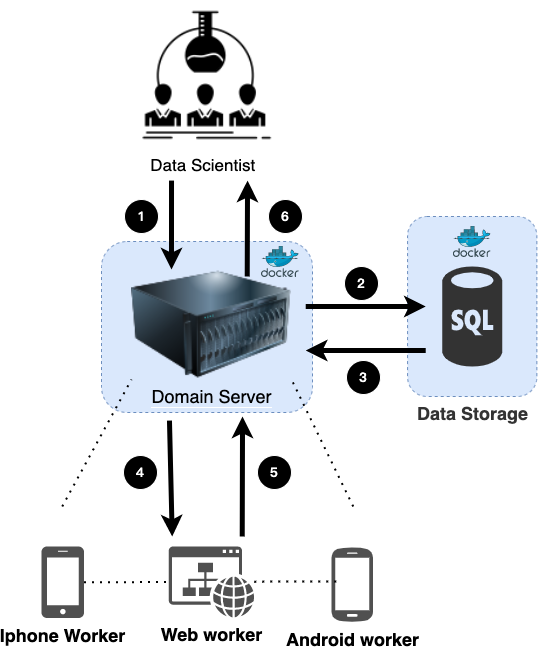

The diagram above was exported from draw.io. Its source (the exported page's mxGraphModel, read from the mxfile embedded in the PNG):
<mxGraphModel dx="1853" dy="636" grid="0" gridSize="10" guides="1" tooltips="1" connect="1" arrows="1" fold="1" page="1" pageScale="1" pageWidth="827" pageHeight="1169" math="0" shadow="0">
  <root>
    <mxCell id="0" />
    <mxCell id="1" parent="0" />
    <mxCell id="5AOquNcl3GPmF3PbUUzX-51" value="" style="group;movable=0;resizable=0;rotatable=0;deletable=0;editable=0;connectable=0;" parent="1" vertex="1" connectable="0">
      <mxGeometry x="37" y="286" width="500" height="616" as="geometry" />
    </mxCell>
    <mxCell id="5AOquNcl3GPmF3PbUUzX-54" value="" style="rounded=1;whiteSpace=wrap;html=1;dashed=1;fontSize=18;fillColor=#dae8fc;strokeColor=#6c8ebf;" parent="5AOquNcl3GPmF3PbUUzX-51" vertex="1">
      <mxGeometry x="60" y="235" width="211" height="171" as="geometry" />
    </mxCell>
    <mxCell id="5AOquNcl3GPmF3PbUUzX-52" value="" style="rounded=1;whiteSpace=wrap;html=1;dashed=1;fontSize=18;fillColor=#dae8fc;strokeColor=#6c8ebf;" parent="5AOquNcl3GPmF3PbUUzX-51" vertex="1">
      <mxGeometry x="366.08000000000004" y="210" width="129.28" height="180" as="geometry" />
    </mxCell>
    <mxCell id="5AOquNcl3GPmF3PbUUzX-10" value="" style="group" parent="5AOquNcl3GPmF3PbUUzX-51" vertex="1" connectable="0">
      <mxGeometry x="90.72" width="180.00000000000003" height="406" as="geometry" />
    </mxCell>
    <mxCell id="5AOquNcl3GPmF3PbUUzX-15" value="" style="group" parent="5AOquNcl3GPmF3PbUUzX-10" vertex="1" connectable="0">
      <mxGeometry y="-6" width="180.00000000000003" height="412" as="geometry" />
    </mxCell>
    <mxCell id="5AOquNcl3GPmF3PbUUzX-8" value="" style="shape=image;html=1;verticalAlign=top;verticalLabelPosition=bottom;labelBackgroundColor=#ffffff;imageAspect=0;aspect=fixed;image=https://cdn0.iconfinder.com/data/icons/business-and-education-1/512/10_labortary_lab_man_experiment_scientist-128.png;dashed=1;" parent="5AOquNcl3GPmF3PbUUzX-15" vertex="1">
      <mxGeometry width="150" height="150" as="geometry" />
    </mxCell>
    <mxCell id="5AOquNcl3GPmF3PbUUzX-9" value="&lt;font style=&quot;font-size: 17px;&quot;&gt;Data Scientist&amp;nbsp;&amp;nbsp;&lt;/font&gt;" style="text;html=1;align=center;verticalAlign=middle;resizable=0;points=[];autosize=1;strokeColor=none;fillColor=none;" parent="5AOquNcl3GPmF3PbUUzX-15" vertex="1">
      <mxGeometry x="4.99625" y="150" width="140" height="30" as="geometry" />
    </mxCell>
    <mxCell id="5AOquNcl3GPmF3PbUUzX-58" value="" style="sketch=0;aspect=fixed;html=1;points=[];align=center;image;fontSize=12;image=img/lib/mscae/Docker.svg;dashed=1;fontColor=#66B2FF;fillColor=#333333;" parent="5AOquNcl3GPmF3PbUUzX-15" vertex="1">
      <mxGeometry x="129.28000000000006" y="246" width="37.8" height="31" as="geometry" />
    </mxCell>
    <mxCell id="ZO05lnE88GP72v8exAFJ-2" value="&lt;font size=&quot;1&quot; face=&quot;Garamond&quot; style=&quot;background-color: rgb(0, 0, 0);&quot; color=&quot;#ffffff&quot;&gt;&lt;b style=&quot;font-size: 13px;&quot;&gt;1&lt;/b&gt;&lt;/font&gt;" style="ellipse;whiteSpace=wrap;html=1;aspect=fixed;labelBackgroundColor=#DAE8FC;fillColor=#000000;strokeColor=#FFFFFF;" vertex="1" parent="5AOquNcl3GPmF3PbUUzX-15">
      <mxGeometry x="-7.719999999999999" y="199" width="34" height="34" as="geometry" />
    </mxCell>
    <mxCell id="ZO05lnE88GP72v8exAFJ-8" value="&lt;font size=&quot;1&quot; face=&quot;Garamond&quot; style=&quot;background-color: rgb(0, 0, 0);&quot; color=&quot;#ffffff&quot;&gt;&lt;b style=&quot;font-size: 13px;&quot;&gt;6&lt;/b&gt;&lt;/font&gt;" style="ellipse;whiteSpace=wrap;html=1;aspect=fixed;labelBackgroundColor=#DAE8FC;fillColor=#000000;strokeColor=#FFFFFF;" vertex="1" parent="5AOquNcl3GPmF3PbUUzX-15">
      <mxGeometry x="136.28" y="199" width="34" height="34" as="geometry" />
    </mxCell>
    <mxCell id="5AOquNcl3GPmF3PbUUzX-12" value="&lt;font style=&quot;font-size: 18px; background-color: rgb(218, 232, 252);&quot;&gt;Domain Server&lt;/font&gt;" style="image;html=1;image=img/lib/clip_art/computers/Server_128x128.png;dashed=1;" parent="5AOquNcl3GPmF3PbUUzX-51" vertex="1">
      <mxGeometry x="89.99" y="263" width="160" height="110" as="geometry" />
    </mxCell>
    <mxCell id="5AOquNcl3GPmF3PbUUzX-16" value="" style="endArrow=classic;html=1;rounded=0;fontSize=17;entryX=0.25;entryY=0;entryDx=0;entryDy=0;exitX=0.245;exitY=1.003;exitDx=0;exitDy=0;exitPerimeter=0;strokeWidth=5;" parent="5AOquNcl3GPmF3PbUUzX-51" source="5AOquNcl3GPmF3PbUUzX-9" target="5AOquNcl3GPmF3PbUUzX-12" edge="1">
      <mxGeometry width="50" height="50" relative="1" as="geometry">
        <mxPoint x="-39.28" y="230" as="sourcePoint" />
        <mxPoint x="10.719999999999999" y="180" as="targetPoint" />
      </mxGeometry>
    </mxCell>
    <mxCell id="5AOquNcl3GPmF3PbUUzX-17" value="" style="endArrow=classic;html=1;rounded=0;fontSize=17;entryX=0.788;entryY=1.003;entryDx=0;entryDy=0;strokeWidth=5;entryPerimeter=0;" parent="5AOquNcl3GPmF3PbUUzX-51" target="5AOquNcl3GPmF3PbUUzX-9" edge="1">
      <mxGeometry width="50" height="50" relative="1" as="geometry">
        <mxPoint x="205.72" y="270" as="sourcePoint" />
        <mxPoint x="139.72" y="270" as="targetPoint" />
      </mxGeometry>
    </mxCell>
    <mxCell id="5AOquNcl3GPmF3PbUUzX-20" value="" style="verticalLabelPosition=bottom;html=1;verticalAlign=top;align=center;strokeColor=none;fillColor=#333333;shape=mxgraph.azure.sql_database;dashed=1;fontSize=17;" parent="5AOquNcl3GPmF3PbUUzX-51" vertex="1">
      <mxGeometry x="400.72" y="260" width="60" height="100" as="geometry" />
    </mxCell>
    <mxCell id="5AOquNcl3GPmF3PbUUzX-21" value="" style="endArrow=classic;html=1;rounded=0;fontSize=17;strokeWidth=5;" parent="5AOquNcl3GPmF3PbUUzX-51" edge="1">
      <mxGeometry width="50" height="50" relative="1" as="geometry">
        <mxPoint x="384.22" y="344" as="sourcePoint" />
        <mxPoint x="264.22" y="344" as="targetPoint" />
      </mxGeometry>
    </mxCell>
    <mxCell id="5AOquNcl3GPmF3PbUUzX-22" value="" style="endArrow=none;html=1;rounded=0;fontSize=17;strokeWidth=5;startArrow=classic;startFill=1;endFill=0;" parent="5AOquNcl3GPmF3PbUUzX-51" edge="1">
      <mxGeometry width="50" height="50" relative="1" as="geometry">
        <mxPoint x="384.22" y="300" as="sourcePoint" />
        <mxPoint x="264.22" y="300" as="targetPoint" />
      </mxGeometry>
    </mxCell>
    <mxCell id="5AOquNcl3GPmF3PbUUzX-29" value="&lt;b&gt;Iphone Worker&lt;/b&gt;&lt;br&gt;" style="sketch=0;pointerEvents=1;shadow=0;dashed=0;html=1;strokeColor=none;fillColor=#505050;labelPosition=center;verticalLabelPosition=bottom;verticalAlign=top;outlineConnect=0;align=center;shape=mxgraph.office.devices.cell_phone_iphone_standalone;fontSize=18;" parent="5AOquNcl3GPmF3PbUUzX-51" vertex="1">
      <mxGeometry y="540" width="42.55" height="71.5" as="geometry" />
    </mxCell>
    <mxCell id="5AOquNcl3GPmF3PbUUzX-31" value="&lt;b&gt;Android worker&lt;/b&gt;" style="sketch=0;pointerEvents=1;shadow=0;dashed=0;html=1;strokeColor=none;fillColor=#505050;labelPosition=center;verticalLabelPosition=bottom;verticalAlign=top;outlineConnect=0;align=center;shape=mxgraph.office.devices.cell_phone_android_standalone;fontSize=18;" parent="5AOquNcl3GPmF3PbUUzX-51" vertex="1">
      <mxGeometry x="290" y="540" width="41.45" height="76" as="geometry" />
    </mxCell>
    <mxCell id="5AOquNcl3GPmF3PbUUzX-32" value="&lt;b&gt;Web worker&lt;/b&gt;" style="sketch=0;pointerEvents=1;shadow=0;dashed=0;html=1;strokeColor=none;fillColor=#505050;labelPosition=center;verticalLabelPosition=bottom;verticalAlign=top;outlineConnect=0;align=center;shape=mxgraph.office.concepts.website;fontSize=18;" parent="5AOquNcl3GPmF3PbUUzX-51" vertex="1">
      <mxGeometry x="127.25" y="540" width="85.49" height="71" as="geometry" />
    </mxCell>
    <mxCell id="5AOquNcl3GPmF3PbUUzX-33" value="" style="endArrow=none;dashed=1;html=1;dashPattern=1 3;strokeWidth=2;rounded=0;fontSize=18;entryX=0;entryY=1;entryDx=0;entryDy=0;" parent="5AOquNcl3GPmF3PbUUzX-51" target="5AOquNcl3GPmF3PbUUzX-12" edge="1">
      <mxGeometry width="50" height="50" relative="1" as="geometry">
        <mxPoint x="20.72" y="500" as="sourcePoint" />
        <mxPoint x="180.72" y="220" as="targetPoint" />
      </mxGeometry>
    </mxCell>
    <mxCell id="5AOquNcl3GPmF3PbUUzX-34" value="" style="endArrow=none;dashed=1;html=1;dashPattern=1 3;strokeWidth=2;rounded=0;fontSize=18;entryX=1;entryY=1;entryDx=0;entryDy=0;" parent="5AOquNcl3GPmF3PbUUzX-51" target="5AOquNcl3GPmF3PbUUzX-12" edge="1">
      <mxGeometry width="50" height="50" relative="1" as="geometry">
        <mxPoint x="311.72" y="500" as="sourcePoint" />
        <mxPoint x="100.72" y="390" as="targetPoint" />
      </mxGeometry>
    </mxCell>
    <mxCell id="5AOquNcl3GPmF3PbUUzX-35" value="" style="endArrow=none;dashed=1;html=1;dashPattern=1 3;strokeWidth=2;rounded=0;fontSize=18;" parent="5AOquNcl3GPmF3PbUUzX-51" source="5AOquNcl3GPmF3PbUUzX-29" target="5AOquNcl3GPmF3PbUUzX-32" edge="1">
      <mxGeometry width="50" height="50" relative="1" as="geometry">
        <mxPoint x="90" y="590" as="sourcePoint" />
        <mxPoint x="100" y="420" as="targetPoint" />
      </mxGeometry>
    </mxCell>
    <mxCell id="5AOquNcl3GPmF3PbUUzX-37" value="" style="endArrow=none;dashed=1;html=1;dashPattern=1 3;strokeWidth=2;rounded=0;fontSize=18;" parent="5AOquNcl3GPmF3PbUUzX-51" edge="1">
      <mxGeometry width="50" height="50" relative="1" as="geometry">
        <mxPoint x="212.74000000000018" y="575.144236484669" as="sourcePoint" />
        <mxPoint x="297.43999999999994" y="575.0018548278643" as="targetPoint" />
      </mxGeometry>
    </mxCell>
    <mxCell id="5AOquNcl3GPmF3PbUUzX-38" value="" style="endArrow=classic;html=1;rounded=0;fontSize=17;exitX=0.245;exitY=1.003;exitDx=0;exitDy=0;exitPerimeter=0;strokeWidth=5;" parent="5AOquNcl3GPmF3PbUUzX-51" edge="1">
      <mxGeometry width="50" height="50" relative="1" as="geometry">
        <mxPoint x="127.96625000000031" y="414.0899999999999" as="sourcePoint" />
        <mxPoint x="130.72" y="530" as="targetPoint" />
      </mxGeometry>
    </mxCell>
    <mxCell id="5AOquNcl3GPmF3PbUUzX-41" value="" style="endArrow=classic;html=1;rounded=0;fontSize=17;entryX=0.788;entryY=1.003;entryDx=0;entryDy=0;strokeWidth=5;entryPerimeter=0;" parent="5AOquNcl3GPmF3PbUUzX-51" edge="1">
      <mxGeometry width="50" height="50" relative="1" as="geometry">
        <mxPoint x="200.72" y="530" as="sourcePoint" />
        <mxPoint x="201.0362500000003" y="409.9999999999999" as="targetPoint" />
      </mxGeometry>
    </mxCell>
    <mxCell id="5AOquNcl3GPmF3PbUUzX-53" value="" style="sketch=0;aspect=fixed;html=1;points=[];align=center;image;fontSize=12;image=img/lib/mscae/Docker.svg;dashed=1;fontColor=#66B2FF;fillColor=#333333;" parent="5AOquNcl3GPmF3PbUUzX-51" vertex="1">
      <mxGeometry x="411.82000000000005" y="220" width="37.8" height="31" as="geometry" />
    </mxCell>
    <mxCell id="5AOquNcl3GPmF3PbUUzX-59" value="&lt;b&gt;&lt;font color=&quot;#333333&quot;&gt;Data Storage&lt;/font&gt;&lt;/b&gt;" style="text;html=1;align=center;verticalAlign=middle;resizable=0;points=[];autosize=1;strokeColor=none;fillColor=none;fontSize=18;fontColor=#66B2FF;container=1;" parent="5AOquNcl3GPmF3PbUUzX-51" vertex="1">
      <mxGeometry x="366.36" y="390" width="129" height="34" as="geometry" />
    </mxCell>
    <mxCell id="ZO05lnE88GP72v8exAFJ-4" value="&lt;font size=&quot;1&quot; face=&quot;Garamond&quot; style=&quot;background-color: rgb(0, 0, 0);&quot; color=&quot;#ffffff&quot;&gt;&lt;b style=&quot;font-size: 13px;&quot;&gt;2&lt;/b&gt;&lt;/font&gt;" style="ellipse;whiteSpace=wrap;html=1;aspect=fixed;labelBackgroundColor=#DAE8FC;fillColor=#000000;strokeColor=#FFFFFF;" vertex="1" parent="5AOquNcl3GPmF3PbUUzX-51">
      <mxGeometry x="303" y="260" width="34" height="34" as="geometry" />
    </mxCell>
    <mxCell id="ZO05lnE88GP72v8exAFJ-5" value="&lt;font size=&quot;1&quot; face=&quot;Garamond&quot; style=&quot;background-color: rgb(0, 0, 0);&quot; color=&quot;#ffffff&quot;&gt;&lt;b style=&quot;font-size: 13px;&quot;&gt;3&lt;/b&gt;&lt;/font&gt;" style="ellipse;whiteSpace=wrap;html=1;aspect=fixed;labelBackgroundColor=#DAE8FC;fillColor=#000000;strokeColor=#FFFFFF;" vertex="1" parent="5AOquNcl3GPmF3PbUUzX-51">
      <mxGeometry x="305" y="354" width="34" height="34" as="geometry" />
    </mxCell>
    <mxCell id="ZO05lnE88GP72v8exAFJ-6" value="&lt;font size=&quot;1&quot; face=&quot;Garamond&quot; style=&quot;background-color: rgb(0, 0, 0);&quot; color=&quot;#ffffff&quot;&gt;&lt;b style=&quot;font-size: 13px;&quot;&gt;4&lt;/b&gt;&lt;/font&gt;" style="ellipse;whiteSpace=wrap;html=1;aspect=fixed;labelBackgroundColor=#DAE8FC;fillColor=#000000;strokeColor=#FFFFFF;" vertex="1" parent="5AOquNcl3GPmF3PbUUzX-51">
      <mxGeometry x="82" y="449" width="34" height="34" as="geometry" />
    </mxCell>
    <mxCell id="ZO05lnE88GP72v8exAFJ-7" value="&lt;font size=&quot;1&quot; face=&quot;Garamond&quot; style=&quot;background-color: rgb(0, 0, 0);&quot; color=&quot;#ffffff&quot;&gt;&lt;b style=&quot;font-size: 13px;&quot;&gt;5&lt;/b&gt;&lt;/font&gt;" style="ellipse;whiteSpace=wrap;html=1;aspect=fixed;labelBackgroundColor=#DAE8FC;fillColor=#000000;strokeColor=#FFFFFF;" vertex="1" parent="5AOquNcl3GPmF3PbUUzX-51">
      <mxGeometry x="215.99" y="449" width="34" height="34" as="geometry" />
    </mxCell>
  </root>
</mxGraphModel>